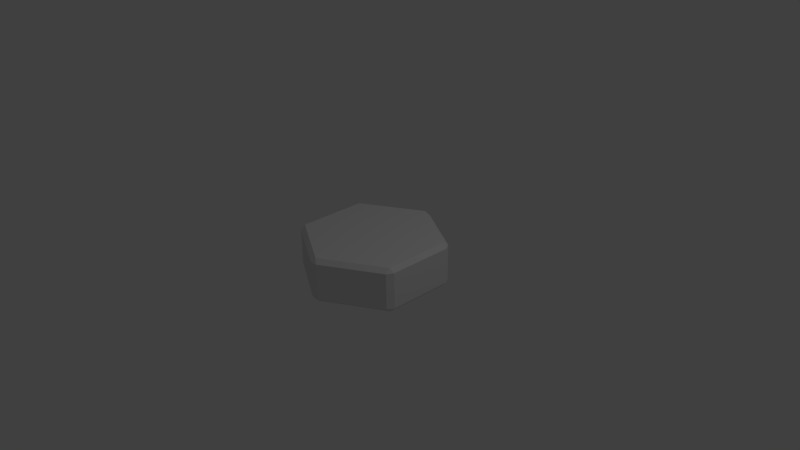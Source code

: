 # Source: tile.blend  (saved by Blender 2.75.0; exported with 4.5.12 LTS)
import bpy
from mathutils import Matrix  # noqa: F401  (used for matrix-valued properties, if any)

bpy.ops.wm.read_factory_settings(use_empty=True)
scene = bpy.context.scene
scene.name = 'Scene'

# ---- collections
col_collection_1 = bpy.data.collections.new('Collection 1'); scene.collection.children.link(col_collection_1)

# ---- world
world_world = bpy.data.worlds.new('World'); scene.world = world_world
world_world.color = (0.05088, 0.05088, 0.05088)
world_world.use_sun_shadow = False
world_world.sun_shadow_jitter_overblur = 0.0
world_world.cycles.sampling_method = 'MANUAL'
world_world.cycles.sample_map_resolution = 256

# ---- cameras
cam_camera = bpy.data.cameras.new('Camera')
cam_camera.clip_end = 100.0
cam_camera.lens = 35.0
cam_camera.sensor_width = 32.0
cam_camera.sensor_height = 18.0
cam_camera.ortho_scale = 7.314
cam_camera.dof.focus_distance = 0.0
cam_camera.dof.aperture_fstop = 128.0

# ---- lights
light_lamp = bpy.data.lights.new('Lamp', 'POINT')
light_lamp.transmission_factor = 0.0
light_lamp.cutoff_distance = 30.0
light_lamp.energy = 100.0
light_lamp.shadow_buffer_clip_start = 1.001
light_lamp.shadow_soft_size = 0.1
light_lamp.shadow_maximum_resolution = 0.006
light_lamp.use_absolute_resolution = True
light_lamp.cycles.use_multiple_importance_sampling = False

# ---- meshes
me_cylinder = bpy.data.meshes.new('Cylinder')
me_cylinder.from_pydata([(5.588e-09, 0.933, -0.3), (-0.05023, 0.971, -0.242), (0.05023, 0.971, -0.242), (9.313e-09, 0.933, 0.3), (0.05023, 0.971, 0.242), (-0.05023, 0.971, 0.242), (0.808, 0.4665, -0.3), (0.8158, 0.529, -0.242), (0.866, 0.442, -0.242), (0.808, 0.4665, 0.3), (0.866, 0.442, 0.242), (0.8158, 0.529, 0.242), (0.808, -0.4665, -0.3), (0.866, -0.442, -0.242), (0.8158, -0.529, -0.242), (0.808, -0.4665, 0.3), (0.8158, -0.529, 0.242), (0.866, -0.442, 0.242), (-7.823e-08, -0.933, -0.3), (0.05023, -0.971, -0.242), (-0.05023, -0.971, -0.242), (-7.264e-08, -0.933, 0.3), (-0.05023, -0.971, 0.242), (0.05023, -0.971, 0.242), (-0.808, -0.4665, -0.3), (-0.8158, -0.529, -0.242), (-0.866, -0.442, -0.242), (-0.808, -0.4665, 0.3), (-0.866, -0.442, 0.242), (-0.8158, -0.529, 0.242), (-0.808, 0.4665, -0.3), (-0.866, 0.442, -0.242), (-0.8158, 0.529, -0.242), (-0.808, 0.4665, 0.3), (-0.8158, 0.529, 0.242), (-0.866, 0.442, 0.242)], [], [(32, 34, 5, 1), (14, 16, 23, 19), (20, 22, 29, 25), (26, 28, 35, 31), (8, 10, 17, 13), (9, 3, 33, 27, 21, 15), (2, 4, 11, 7), (0, 1, 2), (3, 4, 5), (6, 7, 8), (9, 10, 11), (12, 13, 14), (15, 16, 17), (18, 19, 20), (21, 22, 23), (24, 25, 26), (27, 28, 29), (30, 31, 32), (33, 34, 35), (2, 7, 6, 0), (11, 4, 3, 9), (1, 5, 4, 2), (10, 8, 7, 11), (8, 13, 12, 6), (17, 10, 9, 15), (16, 14, 13, 17), (14, 19, 18, 12), (23, 16, 15, 21), (22, 20, 19, 23), (20, 25, 24, 18), (29, 22, 21, 27), (28, 26, 25, 29), (26, 31, 30, 24), (35, 28, 27, 33), (34, 32, 31, 35), (32, 1, 0, 30), (5, 34, 33, 3), (0, 6, 12, 18, 24, 30)])
me_cylinder.use_remesh_preserve_volume = False
me_cylinder.use_remesh_preserve_attributes = False
me_cylinder.use_mirror_vertex_groups = False
me_cylinder.update()

# ---- objects
ob_cylinder = bpy.data.objects.new('Cylinder', me_cylinder)
ob_lamp = bpy.data.objects.new('Lamp', light_lamp)
ob_camera = bpy.data.objects.new('Camera', cam_camera)

# ---- transforms, parenting, visibility, modifiers, constraints
ob_cylinder.location = (0.0, 0.0, 0.0)
ob_cylinder.lineart.crease_threshold = 0.0
ob_lamp.location = (4.076, 1.005, 5.904)
ob_lamp.rotation_euler = (0.6503, 0.05522, 1.866)
ob_lamp.lock_rotations_4d = False
ob_lamp.empty_display_type = 'ARROWS'
ob_lamp.color = (0.0, 0.0, 0.0, 0.0)
ob_lamp.lineart.crease_threshold = 0.0
ob_camera.location = (7.481, -6.508, 5.344)
ob_camera.rotation_euler = (1.109, 0.01082, 0.8149)
ob_camera.lock_rotations_4d = False
ob_camera.empty_display_type = 'ARROWS'
ob_camera.color = (0.0, 0.0, 0.0, 0.0)
ob_camera.display_type = 'WIRE'
ob_camera.lineart.crease_threshold = 0.0

# ---- collection membership
col_collection_1.objects.link(ob_cylinder)
col_collection_1.objects.link(ob_lamp)
col_collection_1.objects.link(ob_camera)

# ---- scene / render settings (as saved in the file)
scene.camera = ob_camera
scene.frame_start = 1; scene.frame_end = 250; scene.frame_set(1)
scene.render.engine = 'BLENDER_EEVEE_NEXT'
scene.render.resolution_percentage = 50
scene.render.dither_intensity = 0.0
scene.cycles.use_denoising = False
scene.cycles.samples = 10
scene.cycles.sampling_pattern = 'TABULATED_SOBOL'
scene.cycles.light_sampling_threshold = 0.0
scene.cycles.use_adaptive_sampling = False
scene.cycles.use_light_tree = False
scene.cycles.blur_glossy = 0.0
scene.cycles.pixel_filter_type = 'GAUSSIAN'
scene.cycles.sample_clamp_indirect = 0.0
scene.view_settings.view_transform = 'Standard'
bpy.context.view_layer.update()
